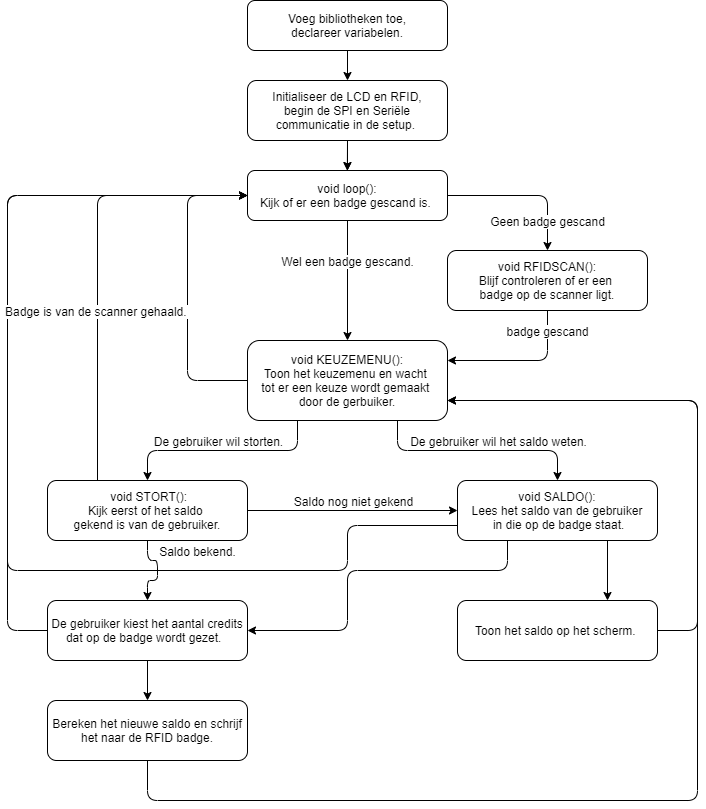

The diagram above was exported from draw.io. Its source (the exported page's mxGraphModel, read from the mxfile embedded in the PNG):
<mxGraphModel dx="1422" dy="918" grid="1" gridSize="10" guides="1" tooltips="1" connect="1" arrows="1" fold="1" page="1" pageScale="1" pageWidth="827" pageHeight="1169" math="0" shadow="0">
  <root>
    <mxCell id="0" />
    <mxCell id="1" parent="0" />
    <mxCell id="gfo8XC9KQFUH06fcY8HH-55" style="edgeStyle=orthogonalEdgeStyle;rounded=1;orthogonalLoop=1;jettySize=auto;html=1;exitX=0;exitY=0.5;exitDx=0;exitDy=0;startArrow=none;startFill=0;endArrow=classic;endFill=1;strokeColor=#000000;strokeWidth=1;entryX=0;entryY=0.5;entryDx=0;entryDy=0;" parent="1" source="gfo8XC9KQFUH06fcY8HH-42" target="gfo8XC9KQFUH06fcY8HH-9" edge="1">
      <mxGeometry relative="1" as="geometry">
        <mxPoint x="70" y="630" as="targetPoint" />
        <Array as="points">
          <mxPoint x="70" y="740" />
          <mxPoint x="70" y="305" />
        </Array>
      </mxGeometry>
    </mxCell>
    <mxCell id="gfo8XC9KQFUH06fcY8HH-36" style="edgeStyle=orthogonalEdgeStyle;rounded=1;orthogonalLoop=1;jettySize=auto;html=1;exitX=0;exitY=0.75;exitDx=0;exitDy=0;startArrow=none;startFill=0;endArrow=classic;endFill=1;strokeColor=#000000;strokeWidth=1;entryX=0;entryY=0.5;entryDx=0;entryDy=0;" parent="1" source="gfo8XC9KQFUH06fcY8HH-28" target="gfo8XC9KQFUH06fcY8HH-9" edge="1">
      <mxGeometry relative="1" as="geometry">
        <mxPoint x="40" y="300" as="targetPoint" />
        <Array as="points">
          <mxPoint x="410" y="635" />
          <mxPoint x="410" y="680" />
          <mxPoint x="70" y="680" />
          <mxPoint x="70" y="305" />
        </Array>
      </mxGeometry>
    </mxCell>
    <mxCell id="gfo8XC9KQFUH06fcY8HH-46" value="Saldo bekend." style="text;html=1;resizable=0;points=[];align=center;verticalAlign=middle;labelBackgroundColor=#ffffff;" parent="gfo8XC9KQFUH06fcY8HH-36" vertex="1" connectable="0">
      <mxGeometry x="-0.4003" y="-3" relative="1" as="geometry">
        <mxPoint x="27" y="-17" as="offset" />
      </mxGeometry>
    </mxCell>
    <mxCell id="gfo8XC9KQFUH06fcY8HH-23" style="edgeStyle=orthogonalEdgeStyle;rounded=1;orthogonalLoop=1;jettySize=auto;html=1;exitX=0;exitY=0.5;exitDx=0;exitDy=0;entryX=0;entryY=0.5;entryDx=0;entryDy=0;" parent="1" source="gfo8XC9KQFUH06fcY8HH-20" target="gfo8XC9KQFUH06fcY8HH-9" edge="1">
      <mxGeometry relative="1" as="geometry">
        <Array as="points">
          <mxPoint x="250" y="490" />
          <mxPoint x="250" y="305" />
        </Array>
      </mxGeometry>
    </mxCell>
    <mxCell id="gfo8XC9KQFUH06fcY8HH-34" style="edgeStyle=orthogonalEdgeStyle;rounded=1;orthogonalLoop=1;jettySize=auto;html=1;exitX=0.25;exitY=0;exitDx=0;exitDy=0;startArrow=none;startFill=0;endArrow=classic;endFill=1;strokeColor=#000000;strokeWidth=1;entryX=0;entryY=0.5;entryDx=0;entryDy=0;" parent="1" source="gfo8XC9KQFUH06fcY8HH-25" target="gfo8XC9KQFUH06fcY8HH-9" edge="1">
      <mxGeometry relative="1" as="geometry">
        <mxPoint x="250" y="500" as="targetPoint" />
      </mxGeometry>
    </mxCell>
    <mxCell id="gfo8XC9KQFUH06fcY8HH-39" value="Badge is van de scanner gehaald.&amp;nbsp;" style="text;html=1;resizable=0;points=[];align=center;verticalAlign=middle;labelBackgroundColor=#ffffff;" parent="gfo8XC9KQFUH06fcY8HH-34" vertex="1" connectable="0">
      <mxGeometry x="-0.1877" y="3" relative="1" as="geometry">
        <mxPoint x="2.5" y="7" as="offset" />
      </mxGeometry>
    </mxCell>
    <mxCell id="gfo8XC9KQFUH06fcY8HH-8" style="edgeStyle=orthogonalEdgeStyle;rounded=1;orthogonalLoop=1;jettySize=auto;html=1;exitX=0.5;exitY=1;exitDx=0;exitDy=0;entryX=0.5;entryY=0;entryDx=0;entryDy=0;" parent="1" source="gfo8XC9KQFUH06fcY8HH-1" target="gfo8XC9KQFUH06fcY8HH-3" edge="1">
      <mxGeometry relative="1" as="geometry" />
    </mxCell>
    <mxCell id="gfo8XC9KQFUH06fcY8HH-1" value="Voeg bibliotheken toe,&lt;br&gt;declareer variabelen." style="rounded=1;whiteSpace=wrap;html=1;" parent="1" vertex="1">
      <mxGeometry x="310" y="110" width="200" height="50" as="geometry" />
    </mxCell>
    <mxCell id="gfo8XC9KQFUH06fcY8HH-10" style="edgeStyle=orthogonalEdgeStyle;rounded=0;orthogonalLoop=1;jettySize=auto;html=1;exitX=0.5;exitY=1;exitDx=0;exitDy=0;" parent="1" source="gfo8XC9KQFUH06fcY8HH-3" edge="1">
      <mxGeometry relative="1" as="geometry">
        <mxPoint x="409.8571428571429" y="280.1428571428571" as="targetPoint" />
      </mxGeometry>
    </mxCell>
    <mxCell id="gfo8XC9KQFUH06fcY8HH-3" value="Initialiseer de LCD en RFID,&lt;br&gt;&amp;nbsp;begin de SPI en Seriële &lt;br&gt;communicatie in de setup.&amp;nbsp;" style="rounded=1;whiteSpace=wrap;html=1;" parent="1" vertex="1">
      <mxGeometry x="310" y="190" width="200" height="60" as="geometry" />
    </mxCell>
    <mxCell id="gfo8XC9KQFUH06fcY8HH-11" value="" style="edgeStyle=orthogonalEdgeStyle;rounded=0;orthogonalLoop=1;jettySize=auto;html=1;" parent="1" source="gfo8XC9KQFUH06fcY8HH-3" target="gfo8XC9KQFUH06fcY8HH-9" edge="1">
      <mxGeometry relative="1" as="geometry" />
    </mxCell>
    <mxCell id="gfo8XC9KQFUH06fcY8HH-32" style="edgeStyle=orthogonalEdgeStyle;rounded=1;orthogonalLoop=1;jettySize=auto;html=1;entryX=0.5;entryY=0;entryDx=0;entryDy=0;startArrow=none;startFill=0;endArrow=classic;endFill=1;strokeColor=#000000;strokeWidth=1;" parent="1" source="gfo8XC9KQFUH06fcY8HH-9" target="gfo8XC9KQFUH06fcY8HH-20" edge="1">
      <mxGeometry relative="1" as="geometry" />
    </mxCell>
    <mxCell id="gfo8XC9KQFUH06fcY8HH-33" value="Wel een badge gescand." style="text;html=1;resizable=0;points=[];align=center;verticalAlign=middle;labelBackgroundColor=#ffffff;" parent="gfo8XC9KQFUH06fcY8HH-32" vertex="1" connectable="0">
      <mxGeometry x="-0.0014" y="-15" relative="1" as="geometry">
        <mxPoint x="14.5" y="-20" as="offset" />
      </mxGeometry>
    </mxCell>
    <mxCell id="gfo8XC9KQFUH06fcY8HH-9" value="void loop():&lt;br&gt;Kijk of er een badge gescand is.&amp;nbsp;" style="rounded=1;whiteSpace=wrap;html=1;" parent="1" vertex="1">
      <mxGeometry x="310" y="280" width="200" height="50" as="geometry" />
    </mxCell>
    <mxCell id="gfo8XC9KQFUH06fcY8HH-21" style="edgeStyle=orthogonalEdgeStyle;rounded=1;orthogonalLoop=1;jettySize=auto;html=1;entryX=1;entryY=0.25;entryDx=0;entryDy=0;strokeColor=#000000;strokeWidth=1;" parent="1" source="gfo8XC9KQFUH06fcY8HH-13" target="gfo8XC9KQFUH06fcY8HH-20" edge="1">
      <mxGeometry relative="1" as="geometry">
        <Array as="points">
          <mxPoint x="610" y="470" />
        </Array>
      </mxGeometry>
    </mxCell>
    <mxCell id="gfo8XC9KQFUH06fcY8HH-22" value="badge gescand" style="text;html=1;resizable=0;points=[];align=center;verticalAlign=middle;labelBackgroundColor=#ffffff;" parent="gfo8XC9KQFUH06fcY8HH-21" vertex="1" connectable="0">
      <mxGeometry x="-0.1776" y="-9" relative="1" as="geometry">
        <mxPoint x="11.5" y="-21" as="offset" />
      </mxGeometry>
    </mxCell>
    <mxCell id="gfo8XC9KQFUH06fcY8HH-13" value="void RFIDSCAN():&lt;br&gt;Blijf controleren of er een &lt;br&gt;badge op de scanner ligt." style="rounded=1;whiteSpace=wrap;html=1;" parent="1" vertex="1">
      <mxGeometry x="510" y="360" width="200" height="60" as="geometry" />
    </mxCell>
    <mxCell id="gfo8XC9KQFUH06fcY8HH-30" style="edgeStyle=orthogonalEdgeStyle;rounded=1;orthogonalLoop=1;jettySize=auto;html=1;exitX=0.75;exitY=1;exitDx=0;exitDy=0;entryX=0.5;entryY=0;entryDx=0;entryDy=0;startArrow=none;startFill=0;endArrow=classic;endFill=1;strokeColor=#000000;strokeWidth=1;" parent="1" source="gfo8XC9KQFUH06fcY8HH-20" target="gfo8XC9KQFUH06fcY8HH-28" edge="1">
      <mxGeometry relative="1" as="geometry">
        <Array as="points">
          <mxPoint x="460" y="560" />
          <mxPoint x="620" y="560" />
        </Array>
      </mxGeometry>
    </mxCell>
    <mxCell id="gfo8XC9KQFUH06fcY8HH-31" value="De gebruiker wil het saldo weten." style="text;html=1;resizable=0;points=[];align=center;verticalAlign=middle;labelBackgroundColor=#ffffff;" parent="gfo8XC9KQFUH06fcY8HH-30" vertex="1" connectable="0">
      <mxGeometry x="0.3182" y="2" relative="1" as="geometry">
        <mxPoint x="-15" y="-8" as="offset" />
      </mxGeometry>
    </mxCell>
    <mxCell id="1SxmDwWXJ1XlgdMUqJd9-3" style="edgeStyle=orthogonalEdgeStyle;rounded=1;orthogonalLoop=1;jettySize=auto;html=1;exitX=0.25;exitY=1;exitDx=0;exitDy=0;entryX=0.5;entryY=0;entryDx=0;entryDy=0;" edge="1" parent="1" source="gfo8XC9KQFUH06fcY8HH-20" target="gfo8XC9KQFUH06fcY8HH-25">
      <mxGeometry relative="1" as="geometry" />
    </mxCell>
    <mxCell id="1SxmDwWXJ1XlgdMUqJd9-4" value="De gebruiker wil storten." style="edgeLabel;html=1;align=center;verticalAlign=middle;resizable=0;points=[];fontSize=12;" vertex="1" connectable="0" parent="1SxmDwWXJ1XlgdMUqJd9-3">
      <mxGeometry x="-0.4857" relative="1" as="geometry">
        <mxPoint x="-56" y="-10" as="offset" />
      </mxGeometry>
    </mxCell>
    <mxCell id="gfo8XC9KQFUH06fcY8HH-20" value="void KEUZEMENU():&lt;br&gt;Toon het keuzemenu en wacht&amp;nbsp;&lt;br&gt;tot er een keuze wordt gemaakt&amp;nbsp; door de gerbuiker." style="rounded=1;whiteSpace=wrap;html=1;" parent="1" vertex="1">
      <mxGeometry x="310" y="450" width="200" height="80" as="geometry" />
    </mxCell>
    <mxCell id="gfo8XC9KQFUH06fcY8HH-18" style="rounded=1;orthogonalLoop=1;jettySize=auto;html=1;exitX=1;exitY=0.5;exitDx=0;exitDy=0;entryX=0.5;entryY=0;entryDx=0;entryDy=0;edgeStyle=orthogonalEdgeStyle;elbow=vertical;startArrow=none;startFill=0;endArrow=classic;endFill=1;" parent="1" source="gfo8XC9KQFUH06fcY8HH-9" target="gfo8XC9KQFUH06fcY8HH-13" edge="1">
      <mxGeometry relative="1" as="geometry" />
    </mxCell>
    <mxCell id="gfo8XC9KQFUH06fcY8HH-19" value="Geen badge gescand" style="text;html=1;resizable=0;points=[];align=center;verticalAlign=middle;labelBackgroundColor=#ffffff;" parent="gfo8XC9KQFUH06fcY8HH-18" vertex="1" connectable="0">
      <mxGeometry x="-0.1613" y="3" relative="1" as="geometry">
        <mxPoint x="34.5" y="28" as="offset" />
      </mxGeometry>
    </mxCell>
    <mxCell id="gfo8XC9KQFUH06fcY8HH-27" style="edgeStyle=orthogonalEdgeStyle;rounded=1;orthogonalLoop=1;jettySize=auto;html=1;startArrow=none;startFill=0;endArrow=classic;endFill=1;strokeColor=#000000;strokeWidth=1;entryX=0;entryY=0.5;entryDx=0;entryDy=0;" parent="1" source="gfo8XC9KQFUH06fcY8HH-25" target="gfo8XC9KQFUH06fcY8HH-28" edge="1">
      <mxGeometry relative="1" as="geometry">
        <mxPoint x="450" y="600" as="targetPoint" />
        <Array as="points" />
      </mxGeometry>
    </mxCell>
    <mxCell id="gfo8XC9KQFUH06fcY8HH-35" value="Saldo nog niet gekend" style="text;html=1;resizable=0;points=[];align=center;verticalAlign=middle;labelBackgroundColor=#ffffff;" parent="gfo8XC9KQFUH06fcY8HH-27" vertex="1" connectable="0">
      <mxGeometry x="0.1442" y="1" relative="1" as="geometry">
        <mxPoint x="-15" y="-9" as="offset" />
      </mxGeometry>
    </mxCell>
    <mxCell id="gfo8XC9KQFUH06fcY8HH-41" style="edgeStyle=orthogonalEdgeStyle;rounded=1;orthogonalLoop=1;jettySize=auto;html=1;exitX=0.5;exitY=1;exitDx=0;exitDy=0;startArrow=none;startFill=0;endArrow=classic;endFill=1;strokeColor=#000000;strokeWidth=1;entryX=0.5;entryY=0;entryDx=0;entryDy=0;" parent="1" source="gfo8XC9KQFUH06fcY8HH-25" target="gfo8XC9KQFUH06fcY8HH-42" edge="1">
      <mxGeometry relative="1" as="geometry">
        <mxPoint x="210" y="700" as="targetPoint" />
        <Array as="points">
          <mxPoint x="210" y="670" />
          <mxPoint x="220" y="670" />
          <mxPoint x="220" y="690" />
          <mxPoint x="210" y="690" />
        </Array>
      </mxGeometry>
    </mxCell>
    <mxCell id="gfo8XC9KQFUH06fcY8HH-25" value="&amp;nbsp;void STORT():&lt;br&gt;Kijk eerst of het saldo &lt;br&gt;gekend&amp;nbsp;is van de gebruiker." style="rounded=1;whiteSpace=wrap;html=1;" parent="1" vertex="1">
      <mxGeometry x="110" y="590" width="200" height="60" as="geometry" />
    </mxCell>
    <mxCell id="gfo8XC9KQFUH06fcY8HH-48" style="edgeStyle=orthogonalEdgeStyle;rounded=1;orthogonalLoop=1;jettySize=auto;html=1;exitX=0.25;exitY=1;exitDx=0;exitDy=0;entryX=1;entryY=0.5;entryDx=0;entryDy=0;startArrow=none;startFill=0;endArrow=classic;endFill=1;strokeColor=#000000;strokeWidth=1;" parent="1" source="gfo8XC9KQFUH06fcY8HH-28" target="gfo8XC9KQFUH06fcY8HH-42" edge="1">
      <mxGeometry relative="1" as="geometry">
        <Array as="points">
          <mxPoint x="570" y="680" />
          <mxPoint x="410" y="680" />
          <mxPoint x="410" y="740" />
        </Array>
      </mxGeometry>
    </mxCell>
    <mxCell id="gfo8XC9KQFUH06fcY8HH-49" style="edgeStyle=orthogonalEdgeStyle;rounded=1;orthogonalLoop=1;jettySize=auto;html=1;exitX=0.75;exitY=1;exitDx=0;exitDy=0;startArrow=none;startFill=0;endArrow=classic;endFill=1;strokeColor=#000000;strokeWidth=1;entryX=0.75;entryY=0;entryDx=0;entryDy=0;" parent="1" source="gfo8XC9KQFUH06fcY8HH-28" target="gfo8XC9KQFUH06fcY8HH-50" edge="1">
      <mxGeometry relative="1" as="geometry">
        <mxPoint x="670.3333333333335" y="760" as="targetPoint" />
      </mxGeometry>
    </mxCell>
    <mxCell id="gfo8XC9KQFUH06fcY8HH-28" value="void SALDO():&lt;br&gt;Lees het saldo van de gebruiker&lt;br&gt;&amp;nbsp;in die op de badge staat." style="rounded=1;whiteSpace=wrap;html=1;" parent="1" vertex="1">
      <mxGeometry x="520" y="590" width="200" height="60" as="geometry" />
    </mxCell>
    <mxCell id="gfo8XC9KQFUH06fcY8HH-54" style="edgeStyle=orthogonalEdgeStyle;rounded=1;orthogonalLoop=1;jettySize=auto;html=1;exitX=0.5;exitY=1;exitDx=0;exitDy=0;entryX=0.5;entryY=0;entryDx=0;entryDy=0;startArrow=none;startFill=0;endArrow=classic;endFill=1;strokeColor=#000000;strokeWidth=1;" parent="1" source="gfo8XC9KQFUH06fcY8HH-42" target="gfo8XC9KQFUH06fcY8HH-53" edge="1">
      <mxGeometry relative="1" as="geometry" />
    </mxCell>
    <mxCell id="gfo8XC9KQFUH06fcY8HH-42" value="De gebruiker kiest het aantal credits dat op de badge wordt gezet.&amp;nbsp;&amp;nbsp;" style="rounded=1;whiteSpace=wrap;html=1;" parent="1" vertex="1">
      <mxGeometry x="110" y="710" width="200" height="60" as="geometry" />
    </mxCell>
    <mxCell id="gfo8XC9KQFUH06fcY8HH-57" style="edgeStyle=orthogonalEdgeStyle;rounded=1;orthogonalLoop=1;jettySize=auto;html=1;exitX=1;exitY=0.5;exitDx=0;exitDy=0;entryX=1;entryY=0.75;entryDx=0;entryDy=0;startArrow=none;startFill=0;endArrow=classic;endFill=1;strokeColor=#000000;strokeWidth=1;" parent="1" source="gfo8XC9KQFUH06fcY8HH-50" target="gfo8XC9KQFUH06fcY8HH-20" edge="1">
      <mxGeometry relative="1" as="geometry">
        <Array as="points">
          <mxPoint x="760" y="740" />
          <mxPoint x="760" y="510" />
        </Array>
      </mxGeometry>
    </mxCell>
    <mxCell id="gfo8XC9KQFUH06fcY8HH-50" value="Toon het saldo op het scherm.&amp;nbsp;" style="rounded=1;whiteSpace=wrap;html=1;" parent="1" vertex="1">
      <mxGeometry x="520" y="710" width="200" height="60" as="geometry" />
    </mxCell>
    <mxCell id="gfo8XC9KQFUH06fcY8HH-59" style="edgeStyle=orthogonalEdgeStyle;rounded=1;orthogonalLoop=1;jettySize=auto;html=1;entryX=1;entryY=0.75;entryDx=0;entryDy=0;startArrow=none;startFill=0;endArrow=classic;endFill=1;strokeColor=#000000;strokeWidth=1;" parent="1" source="gfo8XC9KQFUH06fcY8HH-53" target="gfo8XC9KQFUH06fcY8HH-20" edge="1">
      <mxGeometry relative="1" as="geometry">
        <Array as="points">
          <mxPoint x="210" y="910" />
          <mxPoint x="760" y="910" />
          <mxPoint x="760" y="510" />
        </Array>
      </mxGeometry>
    </mxCell>
    <mxCell id="gfo8XC9KQFUH06fcY8HH-53" value="Bereken het nieuwe saldo en schrijf het naar de RFID badge." style="rounded=1;whiteSpace=wrap;html=1;" parent="1" vertex="1">
      <mxGeometry x="110" y="810" width="200" height="60" as="geometry" />
    </mxCell>
  </root>
</mxGraphModel>